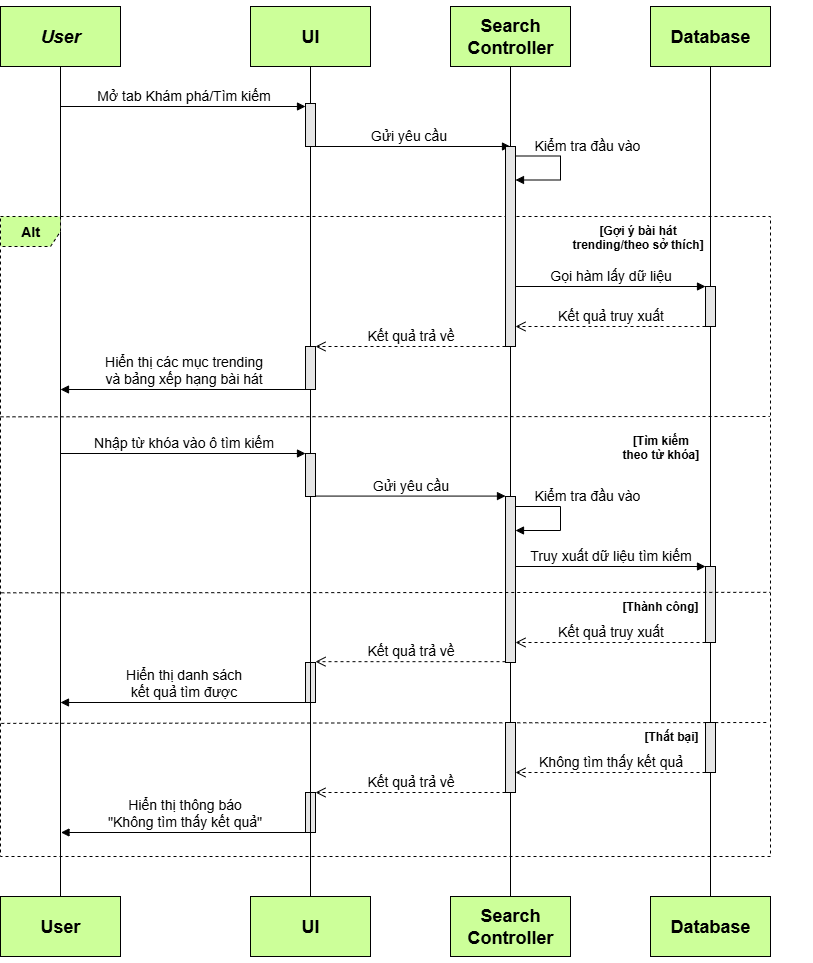

The diagram above was exported from draw.io. Its source (the exported page's mxGraphModel, read from the mxfile embedded in the PNG):
<mxGraphModel dx="1426" dy="743" grid="1" gridSize="10" guides="1" tooltips="1" connect="1" arrows="1" fold="1" page="0" pageScale="1" pageWidth="827" pageHeight="1169" math="0" shadow="0">
  <root>
    <mxCell id="0" />
    <mxCell id="1" parent="0" />
    <mxCell id="k3hirhORAMKojW5WsR5p-1" value="&lt;h2&gt;&lt;i&gt;User&lt;/i&gt;&lt;/h2&gt;" style="rounded=0;whiteSpace=wrap;html=1;fillColor=#CCFF99;" vertex="1" parent="1">
      <mxGeometry x="40" y="340" width="120" height="60" as="geometry" />
    </mxCell>
    <mxCell id="k3hirhORAMKojW5WsR5p-2" value="&lt;h2&gt;UI&lt;/h2&gt;" style="rounded=0;whiteSpace=wrap;html=1;fillColor=#CCFF99;" vertex="1" parent="1">
      <mxGeometry x="290" y="340" width="120" height="60" as="geometry" />
    </mxCell>
    <mxCell id="k3hirhORAMKojW5WsR5p-3" value="&lt;h2&gt;Search Controller&lt;/h2&gt;" style="rounded=0;whiteSpace=wrap;html=1;fillColor=#CCFF99;" vertex="1" parent="1">
      <mxGeometry x="490" y="340" width="120" height="60" as="geometry" />
    </mxCell>
    <mxCell id="k3hirhORAMKojW5WsR5p-4" value="&lt;h2&gt;Database&lt;/h2&gt;" style="rounded=0;whiteSpace=wrap;html=1;fillColor=#CCFF99;" vertex="1" parent="1">
      <mxGeometry x="690" y="340" width="120" height="60" as="geometry" />
    </mxCell>
    <mxCell id="k3hirhORAMKojW5WsR5p-5" value="&lt;h2&gt;User&lt;/h2&gt;" style="rounded=0;whiteSpace=wrap;html=1;fillColor=#CCFF99;" vertex="1" parent="1">
      <mxGeometry x="40" y="1230" width="120" height="60" as="geometry" />
    </mxCell>
    <mxCell id="k3hirhORAMKojW5WsR5p-6" value="&lt;h2&gt;UI&lt;/h2&gt;" style="rounded=0;whiteSpace=wrap;html=1;fillColor=#CCFF99;" vertex="1" parent="1">
      <mxGeometry x="290" y="1230" width="120" height="60" as="geometry" />
    </mxCell>
    <mxCell id="k3hirhORAMKojW5WsR5p-7" value="&lt;h2&gt;Search Controller&lt;/h2&gt;" style="rounded=0;whiteSpace=wrap;html=1;fillColor=#CCFF99;" vertex="1" parent="1">
      <mxGeometry x="490" y="1230" width="120" height="60" as="geometry" />
    </mxCell>
    <mxCell id="k3hirhORAMKojW5WsR5p-8" value="&lt;h2&gt;Database&lt;/h2&gt;" style="rounded=0;whiteSpace=wrap;html=1;fillColor=#CCFF99;" vertex="1" parent="1">
      <mxGeometry x="690" y="1230" width="120" height="60" as="geometry" />
    </mxCell>
    <mxCell id="k3hirhORAMKojW5WsR5p-9" value="" style="endArrow=none;html=1;rounded=0;entryX=0.5;entryY=1;entryDx=0;entryDy=0;exitX=0.5;exitY=0;exitDx=0;exitDy=0;fillColor=#CCFF99;" edge="1" parent="1" source="k3hirhORAMKojW5WsR5p-5" target="k3hirhORAMKojW5WsR5p-1">
      <mxGeometry width="50" height="50" relative="1" as="geometry">
        <mxPoint x="370" y="610" as="sourcePoint" />
        <mxPoint x="420" y="560" as="targetPoint" />
      </mxGeometry>
    </mxCell>
    <mxCell id="k3hirhORAMKojW5WsR5p-10" value="" style="endArrow=none;html=1;rounded=0;entryX=0.5;entryY=1;entryDx=0;entryDy=0;exitX=0.5;exitY=0;exitDx=0;exitDy=0;" edge="1" parent="1" source="k3hirhORAMKojW5WsR5p-14" target="k3hirhORAMKojW5WsR5p-2">
      <mxGeometry width="50" height="50" relative="1" as="geometry">
        <mxPoint x="320" y="820" as="sourcePoint" />
        <mxPoint x="320" y="580" as="targetPoint" />
      </mxGeometry>
    </mxCell>
    <mxCell id="k3hirhORAMKojW5WsR5p-11" value="" style="endArrow=none;html=1;rounded=0;entryX=0.5;entryY=1;entryDx=0;entryDy=0;exitX=0.5;exitY=0;exitDx=0;exitDy=0;" edge="1" parent="1" source="ZMUuLmGVvl07bxQW52bt-9" target="k3hirhORAMKojW5WsR5p-3">
      <mxGeometry width="50" height="50" relative="1" as="geometry">
        <mxPoint x="540" y="820" as="sourcePoint" />
        <mxPoint x="540" y="580" as="targetPoint" />
      </mxGeometry>
    </mxCell>
    <mxCell id="k3hirhORAMKojW5WsR5p-12" value="" style="endArrow=none;html=1;rounded=0;entryX=0.5;entryY=1;entryDx=0;entryDy=0;" edge="1" parent="1" source="ZMUuLmGVvl07bxQW52bt-13" target="k3hirhORAMKojW5WsR5p-4">
      <mxGeometry width="50" height="50" relative="1" as="geometry">
        <mxPoint x="750" y="700" as="sourcePoint" />
        <mxPoint x="760" y="600" as="targetPoint" />
      </mxGeometry>
    </mxCell>
    <mxCell id="k3hirhORAMKojW5WsR5p-13" value="" style="endArrow=none;html=1;rounded=0;exitX=0.5;exitY=0;exitDx=0;exitDy=0;" edge="1" parent="1" source="ZMUuLmGVvl07bxQW52bt-1">
      <mxGeometry width="50" height="50" relative="1" as="geometry">
        <mxPoint x="350" y="770" as="sourcePoint" />
        <mxPoint x="350" y="480" as="targetPoint" />
      </mxGeometry>
    </mxCell>
    <mxCell id="k3hirhORAMKojW5WsR5p-14" value="" style="html=1;points=[[0,0,0,0,5],[0,1,0,0,-5],[1,0,0,0,5],[1,1,0,0,-5]];perimeter=orthogonalPerimeter;outlineConnect=0;targetShapes=umlLifeline;portConstraint=eastwest;newEdgeStyle={&quot;curved&quot;:0,&quot;rounded&quot;:0};fillColor=#E6E6E6;" vertex="1" parent="1">
      <mxGeometry x="345" y="437" width="10" height="43" as="geometry" />
    </mxCell>
    <mxCell id="k3hirhORAMKojW5WsR5p-15" value="" style="endArrow=none;html=1;rounded=0;entryX=0.5;entryY=1;entryDx=0;entryDy=0;exitX=0.5;exitY=0;exitDx=0;exitDy=0;" edge="1" parent="1" source="3W-lqkw4bHKX7MibF5hZ-15">
      <mxGeometry width="50" height="50" relative="1" as="geometry">
        <mxPoint x="550" y="916" as="sourcePoint" />
        <mxPoint x="550" y="996" as="targetPoint" />
      </mxGeometry>
    </mxCell>
    <mxCell id="k3hirhORAMKojW5WsR5p-16" value="" style="html=1;points=[[0,0,0,0,5],[0,1,0,0,-5],[1,0,0,0,5],[1,1,0,0,-5]];perimeter=orthogonalPerimeter;outlineConnect=0;targetShapes=umlLifeline;portConstraint=eastwest;newEdgeStyle={&quot;curved&quot;:0,&quot;rounded&quot;:0};fillColor=#E6E6E6;" vertex="1" parent="1">
      <mxGeometry x="545" y="830" width="10" height="166" as="geometry" />
    </mxCell>
    <mxCell id="k3hirhORAMKojW5WsR5p-17" value="&lt;font style=&quot;font-size: 14px;&quot;&gt;Mở tab Khám phá/Tìm kiếm&lt;/font&gt;" style="html=1;verticalAlign=bottom;endArrow=block;curved=0;rounded=0;" edge="1" parent="1" target="k3hirhORAMKojW5WsR5p-14">
      <mxGeometry width="80" relative="1" as="geometry">
        <mxPoint x="100" y="440" as="sourcePoint" />
        <mxPoint x="430" y="580" as="targetPoint" />
      </mxGeometry>
    </mxCell>
    <mxCell id="k3hirhORAMKojW5WsR5p-19" value="&lt;font style=&quot;font-size: 14px;&quot;&gt;Gửi yêu cầu&lt;/font&gt;" style="html=1;verticalAlign=bottom;endArrow=block;curved=0;rounded=0;" edge="1" parent="1">
      <mxGeometry x="-0.0028" width="80" relative="1" as="geometry">
        <mxPoint x="355" y="829.58" as="sourcePoint" />
        <mxPoint x="545" y="829.58" as="targetPoint" />
        <mxPoint as="offset" />
      </mxGeometry>
    </mxCell>
    <mxCell id="k3hirhORAMKojW5WsR5p-20" value="&lt;font style=&quot;font-size: 14px;&quot;&gt;Kiểm tra đầu vào&lt;/font&gt;" style="html=1;align=left;spacingLeft=2;endArrow=block;rounded=0;edgeStyle=orthogonalEdgeStyle;curved=0;rounded=0;" edge="1" parent="1">
      <mxGeometry x="-0.7371" y="11" relative="1" as="geometry">
        <mxPoint x="555" y="840.0026315789473" as="sourcePoint" />
        <Array as="points">
          <mxPoint x="600" y="839.95" />
          <mxPoint x="600" y="863.95" />
        </Array>
        <mxPoint x="555" y="864.0026315789476" as="targetPoint" />
        <mxPoint as="offset" />
      </mxGeometry>
    </mxCell>
    <mxCell id="k3hirhORAMKojW5WsR5p-22" value="" style="endArrow=none;html=1;rounded=0;entryX=0.5;entryY=1;entryDx=0;entryDy=0;exitX=0.5;exitY=0;exitDx=0;exitDy=0;" edge="1" parent="1" source="3W-lqkw4bHKX7MibF5hZ-12">
      <mxGeometry width="50" height="50" relative="1" as="geometry">
        <mxPoint x="750" y="996" as="sourcePoint" />
        <mxPoint x="750" y="876" as="targetPoint" />
      </mxGeometry>
    </mxCell>
    <mxCell id="k3hirhORAMKojW5WsR5p-25" value="&lt;h3&gt;Alt&lt;/h3&gt;" style="shape=umlFrame;whiteSpace=wrap;html=1;pointerEvents=0;fillColor=#CCFF99;dashed=1;" vertex="1" parent="1">
      <mxGeometry x="40" y="550" width="770" height="640" as="geometry" />
    </mxCell>
    <mxCell id="k3hirhORAMKojW5WsR5p-31" value="&lt;span style=&quot;font-size: 14px;&quot;&gt;Hiển thị thông báo&lt;/span&gt;&lt;div&gt;&lt;span style=&quot;font-size: 14px;&quot;&gt;&quot;Không tìm thấy kết quả&quot;&lt;/span&gt;&lt;/div&gt;" style="html=1;verticalAlign=bottom;endArrow=block;curved=0;rounded=0;" edge="1" parent="1">
      <mxGeometry x="-0.0035" width="80" relative="1" as="geometry">
        <mxPoint x="345.5" y="1166" as="sourcePoint" />
        <mxPoint x="100.5" y="1166" as="targetPoint" />
        <mxPoint as="offset" />
      </mxGeometry>
    </mxCell>
    <mxCell id="k3hirhORAMKojW5WsR5p-33" value="&lt;div style=&quot;text-align: center;&quot;&gt;&lt;span style=&quot;text-wrap-mode: nowrap; background-color: rgb(255, 255, 255);&quot;&gt;&lt;font style=&quot;font-size: 12px;&quot;&gt;[Thành công]&lt;/font&gt;&lt;/span&gt;&lt;/div&gt;" style="text;whiteSpace=wrap;html=1;fontStyle=1" vertex="1" parent="1">
      <mxGeometry x="660" y="926" width="170" height="40" as="geometry" />
    </mxCell>
    <mxCell id="3W-lqkw4bHKX7MibF5hZ-2" value="" style="html=1;points=[[0,0,0,0,5],[0,1,0,0,-5],[1,0,0,0,5],[1,1,0,0,-5]];perimeter=orthogonalPerimeter;outlineConnect=0;targetShapes=umlLifeline;portConstraint=eastwest;newEdgeStyle={&quot;curved&quot;:0,&quot;rounded&quot;:0};fillColor=#E6E6E6;" vertex="1" parent="1">
      <mxGeometry x="745" y="900" width="10" height="76" as="geometry" />
    </mxCell>
    <mxCell id="3W-lqkw4bHKX7MibF5hZ-1" value="&lt;span style=&quot;font-size: 14px;&quot;&gt;Truy xuất dữ liệu tìm kiếm&lt;/span&gt;" style="html=1;verticalAlign=bottom;endArrow=block;curved=0;rounded=0;" edge="1" parent="1">
      <mxGeometry x="-0.0028" width="80" relative="1" as="geometry">
        <mxPoint x="555" y="900" as="sourcePoint" />
        <mxPoint x="745" y="900" as="targetPoint" />
        <mxPoint as="offset" />
      </mxGeometry>
    </mxCell>
    <mxCell id="3W-lqkw4bHKX7MibF5hZ-3" value="" style="endArrow=none;dashed=1;html=1;rounded=0;exitX=0.001;exitY=0.588;exitDx=0;exitDy=0;exitPerimeter=0;entryX=0.88;entryY=-0.004;entryDx=0;entryDy=0;entryPerimeter=0;" edge="1" parent="1" source="k3hirhORAMKojW5WsR5p-25" target="k3hirhORAMKojW5WsR5p-33">
      <mxGeometry width="50" height="50" relative="1" as="geometry">
        <mxPoint x="51.35000000000002" y="925.9970000000001" as="sourcePoint" />
        <mxPoint x="745" y="925.9970000000001" as="targetPoint" />
      </mxGeometry>
    </mxCell>
    <mxCell id="3W-lqkw4bHKX7MibF5hZ-4" value="&lt;font style=&quot;font-size: 14px;&quot;&gt;Kết quả truy xuất&lt;/font&gt;" style="html=1;verticalAlign=bottom;endArrow=open;dashed=1;endSize=8;curved=0;rounded=0;entryX=1;entryY=1;entryDx=0;entryDy=-5;entryPerimeter=0;" edge="1" parent="1">
      <mxGeometry relative="1" as="geometry">
        <mxPoint x="745" y="976" as="sourcePoint" />
        <mxPoint x="555" y="976" as="targetPoint" />
      </mxGeometry>
    </mxCell>
    <mxCell id="3W-lqkw4bHKX7MibF5hZ-5" value="" style="html=1;points=[[0,0,0,0,5],[0,1,0,0,-5],[1,0,0,0,5],[1,1,0,0,-5]];perimeter=orthogonalPerimeter;outlineConnect=0;targetShapes=umlLifeline;portConstraint=eastwest;newEdgeStyle={&quot;curved&quot;:0,&quot;rounded&quot;:0};fillColor=#E6E6E6;" vertex="1" parent="1">
      <mxGeometry x="345" y="996" width="10" height="40" as="geometry" />
    </mxCell>
    <mxCell id="3W-lqkw4bHKX7MibF5hZ-6" value="&lt;font style=&quot;font-size: 14px;&quot;&gt;Kết quả trả về&lt;/font&gt;" style="html=1;verticalAlign=bottom;endArrow=open;dashed=1;endSize=8;curved=0;rounded=0;entryX=1;entryY=1;entryDx=0;entryDy=-5;entryPerimeter=0;" edge="1" parent="1">
      <mxGeometry relative="1" as="geometry">
        <mxPoint x="545" y="995.17" as="sourcePoint" />
        <mxPoint x="355" y="995.17" as="targetPoint" />
      </mxGeometry>
    </mxCell>
    <mxCell id="3W-lqkw4bHKX7MibF5hZ-8" value="&lt;span style=&quot;font-size: 14px;&quot;&gt;Hiển thị danh sách&lt;/span&gt;&lt;div&gt;&lt;span style=&quot;font-size: 14px;&quot;&gt;kết quả tìm được&lt;/span&gt;&lt;/div&gt;" style="html=1;verticalAlign=bottom;endArrow=block;curved=0;rounded=0;" edge="1" parent="1" source="3W-lqkw4bHKX7MibF5hZ-5">
      <mxGeometry x="-0.0028" width="80" relative="1" as="geometry">
        <mxPoint x="340" y="1036" as="sourcePoint" />
        <mxPoint x="100" y="1036" as="targetPoint" />
        <mxPoint as="offset" />
      </mxGeometry>
    </mxCell>
    <mxCell id="3W-lqkw4bHKX7MibF5hZ-10" value="" style="endArrow=none;dashed=1;html=1;rounded=0;exitX=0.001;exitY=0.792;exitDx=0;exitDy=0;exitPerimeter=0;entryX=1;entryY=0.392;entryDx=0;entryDy=0;entryPerimeter=0;" edge="1" parent="1" source="k3hirhORAMKojW5WsR5p-25">
      <mxGeometry width="50" height="50" relative="1" as="geometry">
        <mxPoint x="50.00000000000002" y="1055.997" as="sourcePoint" />
        <mxPoint x="808.65" y="1056" as="targetPoint" />
      </mxGeometry>
    </mxCell>
    <mxCell id="3W-lqkw4bHKX7MibF5hZ-11" value="&lt;div style=&quot;text-align: center;&quot;&gt;&lt;span style=&quot;text-wrap-mode: nowrap; background-color: rgb(255, 255, 255);&quot;&gt;&lt;font style=&quot;font-size: 12px;&quot;&gt;[Thất bại]&lt;/font&gt;&lt;/span&gt;&lt;/div&gt;" style="text;whiteSpace=wrap;html=1;fontStyle=1" vertex="1" parent="1">
      <mxGeometry x="682" y="1056" width="170" height="40" as="geometry" />
    </mxCell>
    <mxCell id="3W-lqkw4bHKX7MibF5hZ-13" value="" style="endArrow=none;html=1;rounded=0;entryX=0.5;entryY=1;entryDx=0;entryDy=0;exitX=0.5;exitY=0;exitDx=0;exitDy=0;" edge="1" parent="1" source="k3hirhORAMKojW5WsR5p-8" target="3W-lqkw4bHKX7MibF5hZ-12">
      <mxGeometry width="50" height="50" relative="1" as="geometry">
        <mxPoint x="750" y="1276" as="sourcePoint" />
        <mxPoint x="750" y="876" as="targetPoint" />
      </mxGeometry>
    </mxCell>
    <mxCell id="3W-lqkw4bHKX7MibF5hZ-12" value="" style="html=1;points=[[0,0,0,0,5],[0,1,0,0,-5],[1,0,0,0,5],[1,1,0,0,-5]];perimeter=orthogonalPerimeter;outlineConnect=0;targetShapes=umlLifeline;portConstraint=eastwest;newEdgeStyle={&quot;curved&quot;:0,&quot;rounded&quot;:0};fillColor=#E6E6E6;" vertex="1" parent="1">
      <mxGeometry x="745" y="1056" width="10" height="50" as="geometry" />
    </mxCell>
    <mxCell id="3W-lqkw4bHKX7MibF5hZ-14" value="&lt;font style=&quot;font-size: 14px;&quot;&gt;Không tìm thấy kết quả&lt;/font&gt;" style="html=1;verticalAlign=bottom;endArrow=open;dashed=1;endSize=8;curved=0;rounded=0;entryX=1;entryY=1;entryDx=0;entryDy=-5;entryPerimeter=0;" edge="1" parent="1">
      <mxGeometry relative="1" as="geometry">
        <mxPoint x="745" y="1106" as="sourcePoint" />
        <mxPoint x="555" y="1106" as="targetPoint" />
      </mxGeometry>
    </mxCell>
    <mxCell id="3W-lqkw4bHKX7MibF5hZ-16" value="" style="endArrow=none;html=1;rounded=0;entryX=0.5;entryY=1;entryDx=0;entryDy=0;exitX=0.5;exitY=0;exitDx=0;exitDy=0;" edge="1" parent="1" source="k3hirhORAMKojW5WsR5p-7" target="3W-lqkw4bHKX7MibF5hZ-15">
      <mxGeometry width="50" height="50" relative="1" as="geometry">
        <mxPoint x="550" y="1276" as="sourcePoint" />
        <mxPoint x="550" y="996" as="targetPoint" />
      </mxGeometry>
    </mxCell>
    <mxCell id="3W-lqkw4bHKX7MibF5hZ-15" value="" style="html=1;points=[[0,0,0,0,5],[0,1,0,0,-5],[1,0,0,0,5],[1,1,0,0,-5]];perimeter=orthogonalPerimeter;outlineConnect=0;targetShapes=umlLifeline;portConstraint=eastwest;newEdgeStyle={&quot;curved&quot;:0,&quot;rounded&quot;:0};fillColor=#E6E6E6;" vertex="1" parent="1">
      <mxGeometry x="545" y="1056" width="10" height="70" as="geometry" />
    </mxCell>
    <mxCell id="3W-lqkw4bHKX7MibF5hZ-17" value="&lt;font style=&quot;font-size: 14px;&quot;&gt;Kết quả trả về&lt;/font&gt;" style="html=1;verticalAlign=bottom;endArrow=open;dashed=1;endSize=8;curved=0;rounded=0;entryX=1;entryY=1;entryDx=0;entryDy=-5;entryPerimeter=0;" edge="1" parent="1">
      <mxGeometry relative="1" as="geometry">
        <mxPoint x="545" y="1126" as="sourcePoint" />
        <mxPoint x="355" y="1126" as="targetPoint" />
      </mxGeometry>
    </mxCell>
    <mxCell id="3W-lqkw4bHKX7MibF5hZ-18" value="" style="html=1;points=[[0,0,0,0,5],[0,1,0,0,-5],[1,0,0,0,5],[1,1,0,0,-5]];perimeter=orthogonalPerimeter;outlineConnect=0;targetShapes=umlLifeline;portConstraint=eastwest;newEdgeStyle={&quot;curved&quot;:0,&quot;rounded&quot;:0};fillColor=#E6E6E6;" vertex="1" parent="1">
      <mxGeometry x="345" y="1126" width="10" height="40" as="geometry" />
    </mxCell>
    <mxCell id="ZMUuLmGVvl07bxQW52bt-2" value="" style="endArrow=none;html=1;rounded=0;entryX=0.5;entryY=1;entryDx=0;entryDy=0;exitX=0.5;exitY=0;exitDx=0;exitDy=0;" edge="1" parent="1" source="k3hirhORAMKojW5WsR5p-6" target="ZMUuLmGVvl07bxQW52bt-1">
      <mxGeometry width="50" height="50" relative="1" as="geometry">
        <mxPoint x="350" y="1230" as="sourcePoint" />
        <mxPoint x="350" y="660" as="targetPoint" />
      </mxGeometry>
    </mxCell>
    <mxCell id="ZMUuLmGVvl07bxQW52bt-1" value="" style="html=1;points=[[0,0,0,0,5],[0,1,0,0,-5],[1,0,0,0,5],[1,1,0,0,-5]];perimeter=orthogonalPerimeter;outlineConnect=0;targetShapes=umlLifeline;portConstraint=eastwest;newEdgeStyle={&quot;curved&quot;:0,&quot;rounded&quot;:0};fillColor=#E6E6E6;" vertex="1" parent="1">
      <mxGeometry x="345" y="787" width="10" height="43" as="geometry" />
    </mxCell>
    <mxCell id="ZMUuLmGVvl07bxQW52bt-3" value="" style="endArrow=none;dashed=1;html=1;rounded=0;exitX=0;exitY=0.313;exitDx=0;exitDy=0;exitPerimeter=0;entryX=0.88;entryY=-0.004;entryDx=0;entryDy=0;entryPerimeter=0;" edge="1" parent="1" source="k3hirhORAMKojW5WsR5p-25">
      <mxGeometry width="50" height="50" relative="1" as="geometry">
        <mxPoint x="50.67000000000002" y="749.9970000000001" as="sourcePoint" />
        <mxPoint x="809.3199999999999" y="750" as="targetPoint" />
      </mxGeometry>
    </mxCell>
    <mxCell id="ZMUuLmGVvl07bxQW52bt-4" value="&lt;div style=&quot;text-align: center;&quot;&gt;&lt;span style=&quot;text-wrap-mode: nowrap; background-color: rgb(255, 255, 255);&quot;&gt;&lt;font style=&quot;font-size: 12px;&quot;&gt;[Tìm kiếm&lt;/font&gt;&lt;/span&gt;&lt;/div&gt;&lt;div style=&quot;text-align: center;&quot;&gt;&lt;span style=&quot;text-wrap-mode: nowrap; background-color: rgb(255, 255, 255);&quot;&gt;&lt;font style=&quot;font-size: 12px;&quot;&gt;theo từ khóa]&lt;/font&gt;&lt;/span&gt;&lt;/div&gt;" style="text;whiteSpace=wrap;html=1;fontStyle=1" vertex="1" parent="1">
      <mxGeometry x="660" y="760" width="170" height="40" as="geometry" />
    </mxCell>
    <mxCell id="ZMUuLmGVvl07bxQW52bt-7" value="&lt;font style=&quot;font-size: 14px;&quot;&gt;Gửi yêu cầu&lt;/font&gt;" style="html=1;verticalAlign=bottom;endArrow=block;curved=0;rounded=0;" edge="1" parent="1">
      <mxGeometry width="80" relative="1" as="geometry">
        <mxPoint x="345" y="480" as="sourcePoint" />
        <mxPoint x="550" y="480" as="targetPoint" />
      </mxGeometry>
    </mxCell>
    <mxCell id="ZMUuLmGVvl07bxQW52bt-8" value="&lt;div style=&quot;text-align: center;&quot;&gt;&lt;span style=&quot;text-wrap-mode: nowrap; background-color: rgb(255, 255, 255);&quot;&gt;&lt;font style=&quot;font-size: 12px;&quot;&gt;[Gợi ý bài hát&lt;/font&gt;&lt;/span&gt;&lt;/div&gt;&lt;div style=&quot;text-align: center;&quot;&gt;&lt;span style=&quot;background-color: light-dark(rgb(255, 255, 255), rgb(238, 238, 238)); text-wrap-mode: nowrap; color: light-dark(rgb(0, 0, 0), rgb(255, 255, 255));&quot;&gt;trending/theo sở thích]&lt;/span&gt;&lt;/div&gt;" style="text;whiteSpace=wrap;html=1;fontStyle=1" vertex="1" parent="1">
      <mxGeometry x="610" y="550" width="170" height="40" as="geometry" />
    </mxCell>
    <mxCell id="ZMUuLmGVvl07bxQW52bt-10" value="" style="endArrow=none;html=1;rounded=0;exitX=0.5;exitY=0;exitDx=0;exitDy=0;" edge="1" parent="1" source="k3hirhORAMKojW5WsR5p-16" target="ZMUuLmGVvl07bxQW52bt-9">
      <mxGeometry width="50" height="50" relative="1" as="geometry">
        <mxPoint x="550" y="830" as="sourcePoint" />
        <mxPoint x="550" y="760" as="targetPoint" />
      </mxGeometry>
    </mxCell>
    <mxCell id="ZMUuLmGVvl07bxQW52bt-9" value="" style="html=1;points=[[0,0,0,0,5],[0,1,0,0,-5],[1,0,0,0,5],[1,1,0,0,-5]];perimeter=orthogonalPerimeter;outlineConnect=0;targetShapes=umlLifeline;portConstraint=eastwest;newEdgeStyle={&quot;curved&quot;:0,&quot;rounded&quot;:0};fillColor=#E6E6E6;" vertex="1" parent="1">
      <mxGeometry x="545" y="480" width="10" height="200" as="geometry" />
    </mxCell>
    <mxCell id="ZMUuLmGVvl07bxQW52bt-11" value="&lt;font style=&quot;font-size: 14px;&quot;&gt;Kiểm tra đầu vào&lt;/font&gt;" style="html=1;align=left;spacingLeft=2;endArrow=block;rounded=0;edgeStyle=orthogonalEdgeStyle;curved=0;rounded=0;" edge="1" parent="1">
      <mxGeometry x="-0.7371" y="11" relative="1" as="geometry">
        <mxPoint x="555" y="489.50263157894733" as="sourcePoint" />
        <Array as="points">
          <mxPoint x="600" y="489.45000000000005" />
          <mxPoint x="600" y="513.45" />
        </Array>
        <mxPoint x="555" y="513.5026315789476" as="targetPoint" />
        <mxPoint as="offset" />
      </mxGeometry>
    </mxCell>
    <mxCell id="ZMUuLmGVvl07bxQW52bt-12" value="&lt;span style=&quot;font-size: 14px;&quot;&gt;Gọi hàm lấy dữ liệu&lt;/span&gt;" style="html=1;verticalAlign=bottom;endArrow=block;curved=0;rounded=0;" edge="1" parent="1">
      <mxGeometry x="-0.0028" width="80" relative="1" as="geometry">
        <mxPoint x="555" y="620" as="sourcePoint" />
        <mxPoint x="745" y="620" as="targetPoint" />
        <mxPoint as="offset" />
      </mxGeometry>
    </mxCell>
    <mxCell id="ZMUuLmGVvl07bxQW52bt-14" value="" style="endArrow=none;html=1;rounded=0;entryX=0.5;entryY=1;entryDx=0;entryDy=0;" edge="1" parent="1" target="ZMUuLmGVvl07bxQW52bt-13">
      <mxGeometry width="50" height="50" relative="1" as="geometry">
        <mxPoint x="750" y="880" as="sourcePoint" />
        <mxPoint x="750" y="480" as="targetPoint" />
      </mxGeometry>
    </mxCell>
    <mxCell id="ZMUuLmGVvl07bxQW52bt-13" value="" style="html=1;points=[[0,0,0,0,5],[0,1,0,0,-5],[1,0,0,0,5],[1,1,0,0,-5]];perimeter=orthogonalPerimeter;outlineConnect=0;targetShapes=umlLifeline;portConstraint=eastwest;newEdgeStyle={&quot;curved&quot;:0,&quot;rounded&quot;:0};fillColor=#E6E6E6;" vertex="1" parent="1">
      <mxGeometry x="745" y="620" width="10" height="40" as="geometry" />
    </mxCell>
    <mxCell id="ZMUuLmGVvl07bxQW52bt-15" value="&lt;font style=&quot;font-size: 14px;&quot;&gt;Kết quả truy xuất&lt;/font&gt;" style="html=1;verticalAlign=bottom;endArrow=open;dashed=1;endSize=8;curved=0;rounded=0;entryX=1;entryY=1;entryDx=0;entryDy=-5;entryPerimeter=0;" edge="1" parent="1">
      <mxGeometry relative="1" as="geometry">
        <mxPoint x="745" y="660" as="sourcePoint" />
        <mxPoint x="555" y="660" as="targetPoint" />
      </mxGeometry>
    </mxCell>
    <mxCell id="ZMUuLmGVvl07bxQW52bt-16" value="&lt;font style=&quot;font-size: 14px;&quot;&gt;Kết quả trả về&lt;/font&gt;" style="html=1;verticalAlign=bottom;endArrow=open;dashed=1;endSize=8;curved=0;rounded=0;entryX=1;entryY=1;entryDx=0;entryDy=-5;entryPerimeter=0;" edge="1" parent="1">
      <mxGeometry relative="1" as="geometry">
        <mxPoint x="545" y="680" as="sourcePoint" />
        <mxPoint x="355" y="680" as="targetPoint" />
      </mxGeometry>
    </mxCell>
    <mxCell id="ZMUuLmGVvl07bxQW52bt-18" value="" style="html=1;points=[[0,0,0,0,5],[0,1,0,0,-5],[1,0,0,0,5],[1,1,0,0,-5]];perimeter=orthogonalPerimeter;outlineConnect=0;targetShapes=umlLifeline;portConstraint=eastwest;newEdgeStyle={&quot;curved&quot;:0,&quot;rounded&quot;:0};fillColor=#E6E6E6;" vertex="1" parent="1">
      <mxGeometry x="345" y="680" width="10" height="43" as="geometry" />
    </mxCell>
    <mxCell id="5aNvTRHWgXGAIZNKnmcP-1" value="&lt;font style=&quot;font-size: 14px;&quot;&gt;Hiển thị các mục trending&lt;/font&gt;&lt;div&gt;&lt;font style=&quot;font-size: 14px;&quot;&gt;và bảng xếp hạng bài hát&lt;/font&gt;&lt;/div&gt;" style="html=1;verticalAlign=bottom;endArrow=block;curved=0;rounded=0;" edge="1" parent="1" source="ZMUuLmGVvl07bxQW52bt-18">
      <mxGeometry x="-0.0008" width="80" relative="1" as="geometry">
        <mxPoint x="340" y="723" as="sourcePoint" />
        <mxPoint x="100" y="723" as="targetPoint" />
        <mxPoint as="offset" />
      </mxGeometry>
    </mxCell>
    <mxCell id="pggthRzuVBGsQ7yj_3Ja-1" value="&lt;span style=&quot;font-size: 14px; background-color: light-dark(#ffffff, var(--ge-dark-color, #121212));&quot;&gt;Nhập từ khóa vào ô tìm kiếm&lt;/span&gt;" style="html=1;verticalAlign=bottom;endArrow=block;curved=0;rounded=0;" edge="1" parent="1">
      <mxGeometry width="80" relative="1" as="geometry">
        <mxPoint x="100" y="787" as="sourcePoint" />
        <mxPoint x="345" y="787" as="targetPoint" />
      </mxGeometry>
    </mxCell>
  </root>
</mxGraphModel>